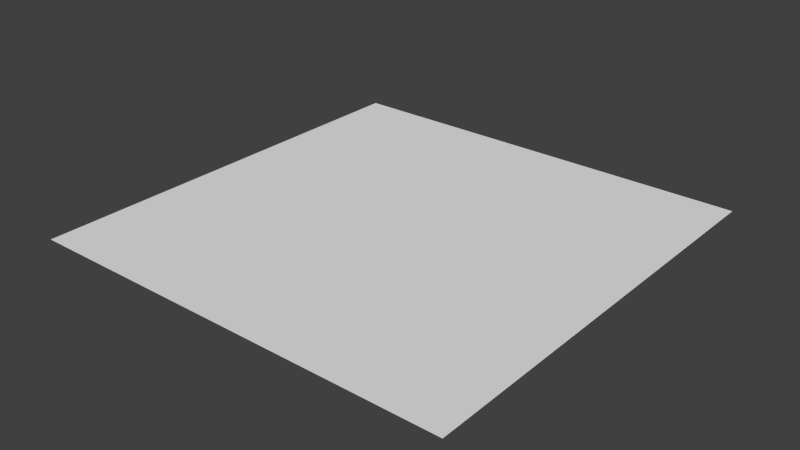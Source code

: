 # Source: spider_09-14-2017__04.blend  (saved by Blender 2.76.0; exported with 4.5.12 LTS)
import bpy
from mathutils import Matrix  # noqa: F401  (used for matrix-valued properties, if any)

bpy.ops.wm.read_factory_settings(use_empty=True)
scene = bpy.context.scene
scene.name = 'Scene'

# ---- collections
col_collection_1 = bpy.data.collections.new('Collection 1'); scene.collection.children.link(col_collection_1)

# ---- world
world_world = bpy.data.worlds.new('World'); scene.world = world_world
world_world.color = (0.05088, 0.05088, 0.05088)
world_world.use_sun_shadow = False
world_world.sun_shadow_jitter_overblur = 0.0
world_world.cycles.sampling_method = 'MANUAL'
world_world.cycles.sample_map_resolution = 256

# ---- meshes
me_plane = bpy.data.meshes.new('Plane')
me_plane.from_pydata([(-1.0, -1.0, 0.0), (1.0, -1.0, 0.0), (-1.0, 1.0, 0.0), (1.0, 1.0, 0.0)], [], [(0, 1, 3, 2)])
me_plane.use_remesh_preserve_volume = False
me_plane.use_remesh_preserve_attributes = False
me_plane.use_mirror_vertex_groups = False
me_plane.update()
arm_rg00spider_at_004 = bpy.data.armatures.new('rg00spider_at.004')  # bones are not reproduced

# ---- objects
ob_rg00spider = bpy.data.objects.new('rg00spider', arm_rg00spider_at_004)
ob_plane = bpy.data.objects.new('Plane', me_plane)

# ---- transforms, parenting, visibility, modifiers, constraints
ob_rg00spider.location = (0.0, 0.0, 0.2)
ob_rg00spider.lineart.crease_threshold = 0.0
ob_plane.location = (0.0, 0.0, 0.0)
ob_plane.scale = (3.89, 3.89, 3.89)
ob_plane.lineart.crease_threshold = 0.0

# ---- collection membership
col_collection_1.objects.link(ob_rg00spider)
col_collection_1.objects.link(ob_plane)

# ---- scene / render settings (as saved in the file)
scene.frame_start = 1; scene.frame_end = 120; scene.frame_set(46)
scene.render.engine = 'BLENDER_EEVEE_NEXT'
scene.render.resolution_percentage = 50
scene.render.dither_intensity = 0.0
scene.cycles.use_denoising = False
scene.cycles.samples = 10
scene.cycles.sampling_pattern = 'TABULATED_SOBOL'
scene.cycles.light_sampling_threshold = 0.0
scene.cycles.use_adaptive_sampling = False
scene.cycles.use_light_tree = False
scene.cycles.blur_glossy = 0.0
scene.cycles.pixel_filter_type = 'GAUSSIAN'
scene.cycles.sample_clamp_indirect = 0.0
scene.view_settings.view_transform = 'Standard'
bpy.context.view_layer.update()

# ---- added for rendering (the .blend has no active camera and no usable light): camera, sun
cam_auto = bpy.data.cameras.new('AutoCamera')
cam_auto.lens = 50.0
cam_auto.sensor_width = 36.0
cam_auto.clip_end = 1000.0
ob_auto_camera = bpy.data.objects.new('AutoCamera', cam_auto)
scene.collection.objects.link(ob_auto_camera)
ob_auto_camera.location = (10.1811, -12.2173, 8.14485)
ob_auto_camera.rotation_euler = (1.09748, -7.21219e-08, 0.694738)
scene.camera = ob_auto_camera
light_auto_sun = bpy.data.lights.new('AutoSun', 'SUN')
light_auto_sun.energy = 3.0
light_auto_sun.angle = 0.0523599
ob_auto_sun = bpy.data.objects.new('AutoSun', light_auto_sun)
scene.collection.objects.link(ob_auto_sun)
ob_auto_sun.rotation_euler = (0.872665, 0.174533, 0.523599)
bpy.context.view_layer.update()
